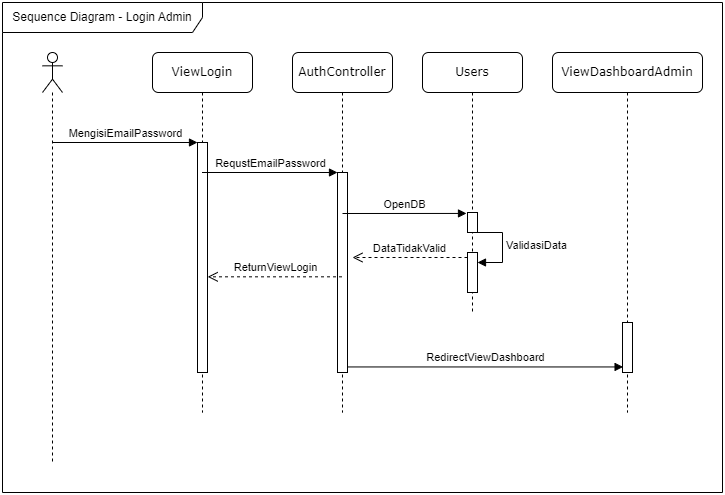

The diagram above was exported from draw.io. Its source (the exported page's mxGraphModel, read from the mxfile embedded in the PNG):
<mxGraphModel dx="1050" dy="618" grid="1" gridSize="10" guides="1" tooltips="1" connect="1" arrows="1" fold="1" page="1" pageScale="1" pageWidth="827" pageHeight="1169" math="0" shadow="0">
  <root>
    <mxCell id="0" />
    <mxCell id="1" parent="0" />
    <mxCell id="0_C0iCR18w6ZGEIXWfwq-1" value="Sequence Diagram - Login Admin" style="shape=umlFrame;whiteSpace=wrap;html=1;pointerEvents=0;width=200;height=30;" parent="1" vertex="1">
      <mxGeometry x="80" y="190" width="720" height="490" as="geometry" />
    </mxCell>
    <mxCell id="PR6AqPKHv4ELdrOnEGIn-1" value="" style="shape=umlLifeline;perimeter=lifelinePerimeter;whiteSpace=wrap;html=1;container=1;dropTarget=0;collapsible=0;recursiveResize=0;outlineConnect=0;portConstraint=eastwest;newEdgeStyle={&quot;curved&quot;:0,&quot;rounded&quot;:0};participant=umlActor;" parent="1" vertex="1">
      <mxGeometry x="120" y="240" width="20" height="410" as="geometry" />
    </mxCell>
    <mxCell id="RCBgg-TGO3ryFcoXXi1d-1" value="ViewLogin" style="shape=umlLifeline;perimeter=lifelinePerimeter;whiteSpace=wrap;html=1;container=1;collapsible=0;recursiveResize=0;outlineConnect=0;rounded=1;shadow=0;comic=0;labelBackgroundColor=none;strokeWidth=1;fontFamily=Verdana;fontSize=12;align=center;" parent="1" vertex="1">
      <mxGeometry x="230" y="240" width="100" height="360" as="geometry" />
    </mxCell>
    <mxCell id="RCBgg-TGO3ryFcoXXi1d-2" value="" style="html=1;points=[];perimeter=orthogonalPerimeter;rounded=0;shadow=0;comic=0;labelBackgroundColor=none;strokeWidth=1;fontFamily=Verdana;fontSize=12;align=center;" parent="RCBgg-TGO3ryFcoXXi1d-1" vertex="1">
      <mxGeometry x="45" y="90" width="10" height="230" as="geometry" />
    </mxCell>
    <mxCell id="RCBgg-TGO3ryFcoXXi1d-3" value="MengisiEmailPassword" style="html=1;verticalAlign=bottom;endArrow=block;curved=0;rounded=0;" parent="1" source="PR6AqPKHv4ELdrOnEGIn-1" edge="1">
      <mxGeometry width="80" relative="1" as="geometry">
        <mxPoint x="160" y="330" as="sourcePoint" />
        <mxPoint x="275" y="330" as="targetPoint" />
      </mxGeometry>
    </mxCell>
    <mxCell id="RCBgg-TGO3ryFcoXXi1d-4" value="AuthController" style="shape=umlLifeline;perimeter=lifelinePerimeter;whiteSpace=wrap;html=1;container=1;collapsible=0;recursiveResize=0;outlineConnect=0;rounded=1;shadow=0;comic=0;labelBackgroundColor=none;strokeWidth=1;fontFamily=Verdana;fontSize=12;align=center;" parent="1" vertex="1">
      <mxGeometry x="370" y="240" width="100" height="360" as="geometry" />
    </mxCell>
    <mxCell id="RCBgg-TGO3ryFcoXXi1d-5" value="" style="html=1;points=[];perimeter=orthogonalPerimeter;rounded=0;shadow=0;comic=0;labelBackgroundColor=none;strokeWidth=1;fontFamily=Verdana;fontSize=12;align=center;" parent="RCBgg-TGO3ryFcoXXi1d-4" vertex="1">
      <mxGeometry x="45" y="120" width="10" height="200" as="geometry" />
    </mxCell>
    <mxCell id="RCBgg-TGO3ryFcoXXi1d-6" value="RequstEmailPassword" style="html=1;verticalAlign=bottom;endArrow=block;curved=0;rounded=0;entryX=-0.26;entryY=0.045;entryDx=0;entryDy=0;entryPerimeter=0;" parent="RCBgg-TGO3ryFcoXXi1d-4" source="RCBgg-TGO3ryFcoXXi1d-1" edge="1">
      <mxGeometry width="80" relative="1" as="geometry">
        <mxPoint x="-70" y="120" as="sourcePoint" />
        <mxPoint x="45.000000000000114" y="120" as="targetPoint" />
      </mxGeometry>
    </mxCell>
    <mxCell id="RCBgg-TGO3ryFcoXXi1d-7" value="Users" style="shape=umlLifeline;perimeter=lifelinePerimeter;whiteSpace=wrap;html=1;container=1;collapsible=0;recursiveResize=0;outlineConnect=0;rounded=1;shadow=0;comic=0;labelBackgroundColor=none;strokeWidth=1;fontFamily=Verdana;fontSize=12;align=center;" parent="1" vertex="1">
      <mxGeometry x="500" y="240" width="100" height="260" as="geometry" />
    </mxCell>
    <mxCell id="RCBgg-TGO3ryFcoXXi1d-8" value="" style="html=1;points=[];perimeter=orthogonalPerimeter;rounded=0;shadow=0;comic=0;labelBackgroundColor=none;strokeWidth=1;fontFamily=Verdana;fontSize=12;align=center;" parent="RCBgg-TGO3ryFcoXXi1d-7" vertex="1">
      <mxGeometry x="45" y="160" width="10" height="20" as="geometry" />
    </mxCell>
    <mxCell id="RCBgg-TGO3ryFcoXXi1d-12" value="" style="html=1;points=[[0,0,0,0,5],[0,1,0,0,-5],[1,0,0,0,5],[1,1,0,0,-5]];perimeter=orthogonalPerimeter;outlineConnect=0;targetShapes=umlLifeline;portConstraint=eastwest;newEdgeStyle={&quot;curved&quot;:0,&quot;rounded&quot;:0};" parent="RCBgg-TGO3ryFcoXXi1d-7" vertex="1">
      <mxGeometry x="45" y="200" width="10" height="40" as="geometry" />
    </mxCell>
    <mxCell id="RCBgg-TGO3ryFcoXXi1d-13" value="ValidasiData" style="html=1;align=left;spacingLeft=2;endArrow=block;rounded=0;edgeStyle=orthogonalEdgeStyle;curved=0;rounded=0;" parent="RCBgg-TGO3ryFcoXXi1d-7" target="RCBgg-TGO3ryFcoXXi1d-12" edge="1">
      <mxGeometry relative="1" as="geometry">
        <mxPoint x="50" y="180" as="sourcePoint" />
        <Array as="points">
          <mxPoint x="80" y="210" />
        </Array>
      </mxGeometry>
    </mxCell>
    <mxCell id="RCBgg-TGO3ryFcoXXi1d-9" value="OpenDB" style="html=1;verticalAlign=bottom;endArrow=block;curved=0;rounded=0;entryX=-0.1;entryY=0.047;entryDx=0;entryDy=0;entryPerimeter=0;exitX=0.5;exitY=0.205;exitDx=0;exitDy=0;exitPerimeter=0;" parent="1" source="RCBgg-TGO3ryFcoXXi1d-5" target="RCBgg-TGO3ryFcoXXi1d-8" edge="1">
      <mxGeometry width="80" relative="1" as="geometry">
        <mxPoint x="430" y="400" as="sourcePoint" />
        <mxPoint x="580.0000000000001" y="390.69" as="targetPoint" />
      </mxGeometry>
    </mxCell>
    <mxCell id="RCBgg-TGO3ryFcoXXi1d-10" value="ViewDashboardAdmin" style="shape=umlLifeline;perimeter=lifelinePerimeter;whiteSpace=wrap;html=1;container=1;collapsible=0;recursiveResize=0;outlineConnect=0;rounded=1;shadow=0;comic=0;labelBackgroundColor=none;strokeWidth=1;fontFamily=Verdana;fontSize=12;align=center;" parent="1" vertex="1">
      <mxGeometry x="630" y="240" width="150" height="360" as="geometry" />
    </mxCell>
    <mxCell id="RCBgg-TGO3ryFcoXXi1d-11" value="" style="html=1;points=[];perimeter=orthogonalPerimeter;rounded=0;shadow=0;comic=0;labelBackgroundColor=none;strokeWidth=1;fontFamily=Verdana;fontSize=12;align=center;" parent="RCBgg-TGO3ryFcoXXi1d-10" vertex="1">
      <mxGeometry x="70" y="270" width="10" height="50" as="geometry" />
    </mxCell>
    <mxCell id="RCBgg-TGO3ryFcoXXi1d-14" value="DataTidakValid" style="html=1;verticalAlign=bottom;endArrow=open;dashed=1;endSize=8;curved=0;rounded=0;exitX=0;exitY=0;exitDx=0;exitDy=5;exitPerimeter=0;" parent="1" source="RCBgg-TGO3ryFcoXXi1d-12" edge="1">
      <mxGeometry relative="1" as="geometry">
        <mxPoint x="550" y="450" as="sourcePoint" />
        <mxPoint x="430" y="445" as="targetPoint" />
      </mxGeometry>
    </mxCell>
    <mxCell id="RCBgg-TGO3ryFcoXXi1d-15" value="ReturnViewLogin" style="html=1;verticalAlign=bottom;endArrow=open;dashed=1;endSize=8;curved=0;rounded=0;entryX=1.02;entryY=0.584;entryDx=0;entryDy=0;entryPerimeter=0;" parent="1" source="RCBgg-TGO3ryFcoXXi1d-4" target="RCBgg-TGO3ryFcoXXi1d-2" edge="1">
      <mxGeometry relative="1" as="geometry">
        <mxPoint x="400" y="460" as="sourcePoint" />
        <mxPoint x="320" y="460" as="targetPoint" />
      </mxGeometry>
    </mxCell>
    <mxCell id="RCBgg-TGO3ryFcoXXi1d-16" value="RedirectViewDashboard" style="html=1;verticalAlign=bottom;endArrow=block;curved=0;rounded=0;entryX=0.06;entryY=0.889;entryDx=0;entryDy=0;entryPerimeter=0;" parent="1" source="RCBgg-TGO3ryFcoXXi1d-5" target="RCBgg-TGO3ryFcoXXi1d-11" edge="1">
      <mxGeometry width="80" relative="1" as="geometry">
        <mxPoint x="450" y="540" as="sourcePoint" />
        <mxPoint x="530" y="540" as="targetPoint" />
      </mxGeometry>
    </mxCell>
  </root>
</mxGraphModel>